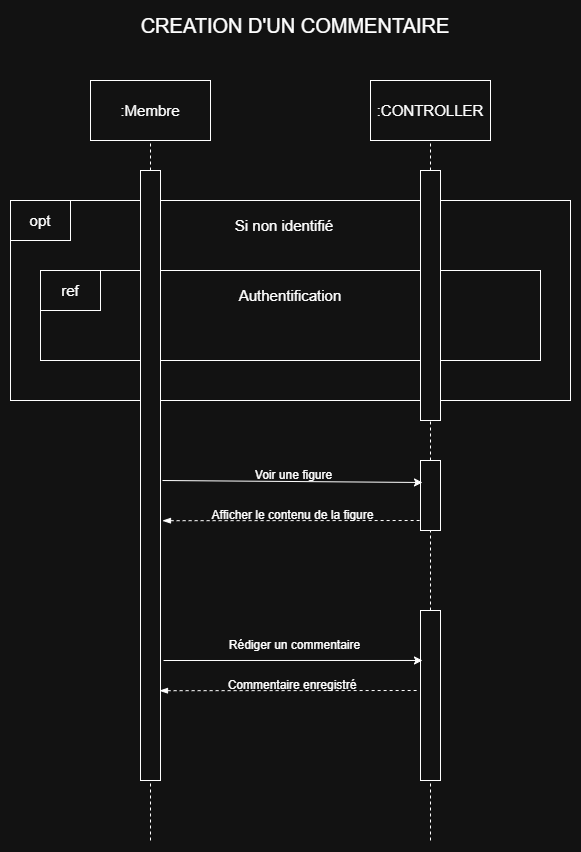

The diagram above was exported from draw.io. Its source (the exported page's mxGraphModel, read from the mxfile embedded in the PNG):
<mxGraphModel dx="1434" dy="836" grid="1" gridSize="10" guides="1" tooltips="1" connect="1" arrows="1" fold="1" page="1" pageScale="1" pageWidth="827" pageHeight="1169" math="0" shadow="0">
  <root>
    <mxCell id="0" />
    <mxCell id="1" parent="0" />
    <mxCell id="Y0H5-T4_-IaojKwss3qq-2" value="&lt;font style=&quot;font-size: 15px;&quot;&gt;:Membre&lt;/font&gt;" style="rounded=0;whiteSpace=wrap;html=1;" parent="1" vertex="1">
      <mxGeometry x="214" y="270" width="120" height="60" as="geometry" />
    </mxCell>
    <mxCell id="Y0H5-T4_-IaojKwss3qq-3" value="&lt;font style=&quot;font-size: 15px;&quot;&gt;:CONTROLLER&lt;/font&gt;" style="rounded=0;whiteSpace=wrap;html=1;" parent="1" vertex="1">
      <mxGeometry x="494" y="270" width="120" height="60" as="geometry" />
    </mxCell>
    <mxCell id="Y0H5-T4_-IaojKwss3qq-4" value="" style="rounded=0;whiteSpace=wrap;html=1;" parent="1" vertex="1">
      <mxGeometry x="134" y="390" width="560" height="200" as="geometry" />
    </mxCell>
    <mxCell id="Y0H5-T4_-IaojKwss3qq-5" value="&lt;font style=&quot;font-size: 15px;&quot;&gt;opt&lt;/font&gt;" style="rounded=0;whiteSpace=wrap;html=1;" parent="1" vertex="1">
      <mxGeometry x="134" y="390" width="60" height="40" as="geometry" />
    </mxCell>
    <mxCell id="Y0H5-T4_-IaojKwss3qq-6" value="&lt;font style=&quot;font-size: 15px;&quot;&gt;Si non identifié&lt;/font&gt;" style="text;strokeColor=none;align=center;fillColor=none;html=1;verticalAlign=middle;whiteSpace=wrap;rounded=0;" parent="1" vertex="1">
      <mxGeometry x="348" y="400" width="120" height="30" as="geometry" />
    </mxCell>
    <mxCell id="Y0H5-T4_-IaojKwss3qq-7" value="" style="rounded=0;whiteSpace=wrap;html=1;" parent="1" vertex="1">
      <mxGeometry x="164" y="460" width="500" height="90" as="geometry" />
    </mxCell>
    <mxCell id="Y0H5-T4_-IaojKwss3qq-8" value="&lt;font style=&quot;font-size: 15px;&quot;&gt;Authentification&lt;/font&gt;" style="text;strokeColor=none;align=center;fillColor=none;html=1;verticalAlign=middle;whiteSpace=wrap;rounded=0;" parent="1" vertex="1">
      <mxGeometry x="354" y="470" width="120" height="30" as="geometry" />
    </mxCell>
    <mxCell id="Y0H5-T4_-IaojKwss3qq-9" value="&lt;font style=&quot;font-size: 15px;&quot;&gt;ref&lt;/font&gt;" style="rounded=0;whiteSpace=wrap;html=1;" parent="1" vertex="1">
      <mxGeometry x="164" y="460" width="60" height="40" as="geometry" />
    </mxCell>
    <mxCell id="Y0H5-T4_-IaojKwss3qq-10" value="" style="endArrow=none;dashed=1;html=1;rounded=0;entryX=0.5;entryY=1;entryDx=0;entryDy=0;" parent="1" target="Y0H5-T4_-IaojKwss3qq-2" edge="1">
      <mxGeometry width="50" height="50" relative="1" as="geometry">
        <mxPoint x="274" y="360" as="sourcePoint" />
        <mxPoint x="494" y="350" as="targetPoint" />
      </mxGeometry>
    </mxCell>
    <mxCell id="Y0H5-T4_-IaojKwss3qq-11" value="" style="endArrow=none;dashed=1;html=1;rounded=0;entryX=0.5;entryY=1;entryDx=0;entryDy=0;" parent="1" target="Y0H5-T4_-IaojKwss3qq-3" edge="1">
      <mxGeometry width="50" height="50" relative="1" as="geometry">
        <mxPoint x="554" y="360" as="sourcePoint" />
        <mxPoint x="284" y="340" as="targetPoint" />
      </mxGeometry>
    </mxCell>
    <mxCell id="Y0H5-T4_-IaojKwss3qq-12" value="" style="rounded=0;whiteSpace=wrap;html=1;" parent="1" vertex="1">
      <mxGeometry x="264" y="360" width="20" height="610" as="geometry" />
    </mxCell>
    <mxCell id="Y0H5-T4_-IaojKwss3qq-13" value="" style="rounded=0;whiteSpace=wrap;html=1;" parent="1" vertex="1">
      <mxGeometry x="544" y="360" width="20" height="250" as="geometry" />
    </mxCell>
    <mxCell id="Y0H5-T4_-IaojKwss3qq-14" value="&lt;font style=&quot;font-size: 20px;&quot;&gt;CREATION D'UN COMMENTAIRE&lt;/font&gt;" style="text;strokeColor=none;align=center;fillColor=none;html=1;verticalAlign=middle;whiteSpace=wrap;rounded=0;" parent="1" vertex="1">
      <mxGeometry x="251" y="200" width="336" height="30" as="geometry" />
    </mxCell>
    <mxCell id="Y0H5-T4_-IaojKwss3qq-15" value="" style="endArrow=none;dashed=1;html=1;rounded=0;entryX=0.5;entryY=1;entryDx=0;entryDy=0;exitX=0.5;exitY=0;exitDx=0;exitDy=0;" parent="1" source="Y0H5-T4_-IaojKwss3qq-16" target="Y0H5-T4_-IaojKwss3qq-13" edge="1">
      <mxGeometry width="50" height="50" relative="1" as="geometry">
        <mxPoint x="554" y="630" as="sourcePoint" />
        <mxPoint x="564" y="340" as="targetPoint" />
      </mxGeometry>
    </mxCell>
    <mxCell id="Y0H5-T4_-IaojKwss3qq-16" value="" style="rounded=0;whiteSpace=wrap;html=1;" parent="1" vertex="1">
      <mxGeometry x="544" y="800" width="20" height="170" as="geometry" />
    </mxCell>
    <mxCell id="Y0H5-T4_-IaojKwss3qq-17" value="" style="endArrow=none;dashed=1;html=1;rounded=0;entryX=0.5;entryY=1;entryDx=0;entryDy=0;" parent="1" target="Y0H5-T4_-IaojKwss3qq-16" edge="1">
      <mxGeometry width="50" height="50" relative="1" as="geometry">
        <mxPoint x="554" y="1030" as="sourcePoint" />
        <mxPoint x="564" y="620" as="targetPoint" />
      </mxGeometry>
    </mxCell>
    <mxCell id="Y0H5-T4_-IaojKwss3qq-18" value="" style="endArrow=none;dashed=1;html=1;rounded=0;entryX=0.5;entryY=1;entryDx=0;entryDy=0;" parent="1" target="Y0H5-T4_-IaojKwss3qq-12" edge="1">
      <mxGeometry width="50" height="50" relative="1" as="geometry">
        <mxPoint x="274" y="1030" as="sourcePoint" />
        <mxPoint x="564" y="920" as="targetPoint" />
      </mxGeometry>
    </mxCell>
    <mxCell id="Y0H5-T4_-IaojKwss3qq-19" value="" style="endArrow=classic;html=1;rounded=0;entryX=0.1;entryY=0.294;entryDx=0;entryDy=0;entryPerimeter=0;" parent="1" target="Y0H5-T4_-IaojKwss3qq-16" edge="1">
      <mxGeometry width="50" height="50" relative="1" as="geometry">
        <mxPoint x="287" y="850" as="sourcePoint" />
        <mxPoint x="545.38" y="705" as="targetPoint" />
      </mxGeometry>
    </mxCell>
    <mxCell id="Y0H5-T4_-IaojKwss3qq-20" value="Rédiger un commentaire" style="text;strokeColor=none;align=center;fillColor=none;html=1;verticalAlign=middle;whiteSpace=wrap;rounded=0;" parent="1" vertex="1">
      <mxGeometry x="318" y="820" width="201" height="30" as="geometry" />
    </mxCell>
    <mxCell id="Y0H5-T4_-IaojKwss3qq-21" value="" style="endArrow=none;dashed=1;html=1;rounded=0;entryX=0;entryY=0.25;entryDx=0;entryDy=0;exitX=1;exitY=0.585;exitDx=0;exitDy=0;exitPerimeter=0;startArrow=blockThin;startFill=1;" parent="1" edge="1">
      <mxGeometry width="50" height="50" relative="1" as="geometry">
        <mxPoint x="283" y="880.1999999999998" as="sourcePoint" />
        <mxPoint x="543" y="880.0000000000001" as="targetPoint" />
      </mxGeometry>
    </mxCell>
    <mxCell id="Y0H5-T4_-IaojKwss3qq-22" value="Commentaire enregistré" style="text;strokeColor=none;align=center;fillColor=none;html=1;verticalAlign=middle;whiteSpace=wrap;rounded=0;" parent="1" vertex="1">
      <mxGeometry x="331" y="860" width="170" height="30" as="geometry" />
    </mxCell>
    <mxCell id="Y0H5-T4_-IaojKwss3qq-35" value="" style="rounded=0;whiteSpace=wrap;html=1;" parent="1" vertex="1">
      <mxGeometry x="544" y="650" width="20" height="70" as="geometry" />
    </mxCell>
    <mxCell id="Y0H5-T4_-IaojKwss3qq-36" value="" style="endArrow=classic;html=1;rounded=0;exitX=1.126;exitY=0.66;exitDx=0;exitDy=0;exitPerimeter=0;entryX=0.126;entryY=0.198;entryDx=0;entryDy=0;entryPerimeter=0;" parent="1" edge="1">
      <mxGeometry width="50" height="50" relative="1" as="geometry">
        <mxPoint x="286" y="670" as="sourcePoint" />
        <mxPoint x="546" y="672" as="targetPoint" />
      </mxGeometry>
    </mxCell>
    <mxCell id="Y0H5-T4_-IaojKwss3qq-37" value="Voir une figure" style="text;strokeColor=none;align=center;fillColor=none;html=1;verticalAlign=middle;whiteSpace=wrap;rounded=0;" parent="1" vertex="1">
      <mxGeometry x="316.5" y="650" width="201" height="30" as="geometry" />
    </mxCell>
    <mxCell id="Y0H5-T4_-IaojKwss3qq-38" value="" style="endArrow=none;dashed=1;html=1;rounded=0;entryX=0;entryY=0.25;entryDx=0;entryDy=0;exitX=1;exitY=0.585;exitDx=0;exitDy=0;exitPerimeter=0;startArrow=blockThin;startFill=1;" parent="1" edge="1">
      <mxGeometry width="50" height="50" relative="1" as="geometry">
        <mxPoint x="286" y="710.1999999999998" as="sourcePoint" />
        <mxPoint x="546" y="710.0000000000001" as="targetPoint" />
      </mxGeometry>
    </mxCell>
    <mxCell id="Y0H5-T4_-IaojKwss3qq-39" value="Afficher le contenu de la figure" style="text;strokeColor=none;align=center;fillColor=none;html=1;verticalAlign=middle;whiteSpace=wrap;rounded=0;" parent="1" vertex="1">
      <mxGeometry x="315.5" y="690" width="201" height="30" as="geometry" />
    </mxCell>
  </root>
</mxGraphModel>